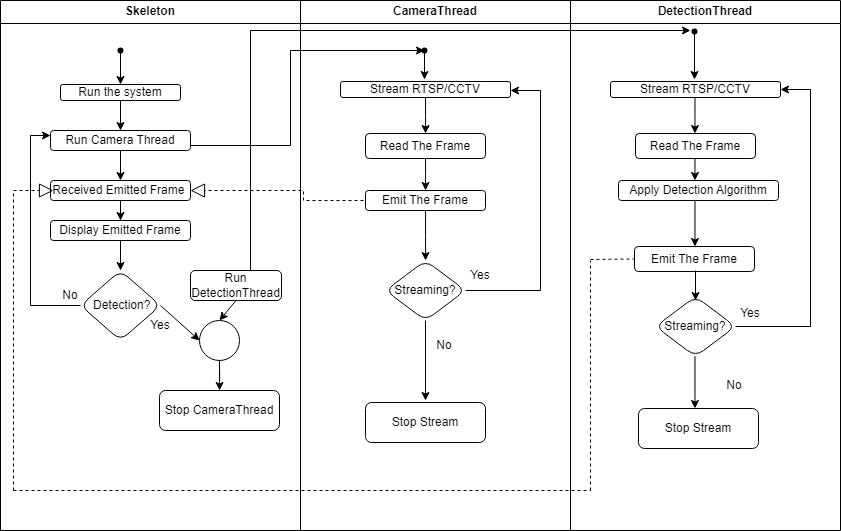

The diagram above was exported from draw.io. Its source (the exported page's mxGraphModel, read from the mxfile embedded in the PNG):
<mxGraphModel dx="1235" dy="578" grid="1" gridSize="10" guides="1" tooltips="1" connect="1" arrows="1" fold="1" page="1" pageScale="1" pageWidth="827" pageHeight="1169" math="0" shadow="0">
  <root>
    <mxCell id="0" />
    <mxCell id="1" parent="0" />
    <mxCell id="6VVTjDA_Y7elvQh2MH73-1" value="Skeleton" style="swimlane;whiteSpace=wrap;html=1;" vertex="1" parent="1">
      <mxGeometry x="27" y="30" width="300" height="530" as="geometry" />
    </mxCell>
    <mxCell id="6VVTjDA_Y7elvQh2MH73-6" value="" style="edgeStyle=orthogonalEdgeStyle;rounded=0;orthogonalLoop=1;jettySize=auto;html=1;" edge="1" parent="6VVTjDA_Y7elvQh2MH73-1" source="6VVTjDA_Y7elvQh2MH73-4" target="6VVTjDA_Y7elvQh2MH73-5">
      <mxGeometry relative="1" as="geometry" />
    </mxCell>
    <mxCell id="6VVTjDA_Y7elvQh2MH73-4" value="" style="shape=waypoint;sketch=0;fillStyle=solid;size=6;pointerEvents=1;points=[];fillColor=none;resizable=0;rotatable=0;perimeter=centerPerimeter;snapToPoint=1;" vertex="1" parent="6VVTjDA_Y7elvQh2MH73-1">
      <mxGeometry x="110" y="40" width="20" height="20" as="geometry" />
    </mxCell>
    <mxCell id="6VVTjDA_Y7elvQh2MH73-9" value="" style="edgeStyle=orthogonalEdgeStyle;rounded=0;orthogonalLoop=1;jettySize=auto;html=1;" edge="1" parent="6VVTjDA_Y7elvQh2MH73-1" source="6VVTjDA_Y7elvQh2MH73-5" target="6VVTjDA_Y7elvQh2MH73-8">
      <mxGeometry relative="1" as="geometry" />
    </mxCell>
    <mxCell id="6VVTjDA_Y7elvQh2MH73-5" value="Run the system" style="rounded=1;whiteSpace=wrap;html=1;fillColor=none;sketch=0;fillStyle=solid;" vertex="1" parent="6VVTjDA_Y7elvQh2MH73-1">
      <mxGeometry x="60" y="84" width="120" height="16" as="geometry" />
    </mxCell>
    <mxCell id="6VVTjDA_Y7elvQh2MH73-12" value="" style="edgeStyle=orthogonalEdgeStyle;rounded=0;orthogonalLoop=1;jettySize=auto;html=1;" edge="1" parent="6VVTjDA_Y7elvQh2MH73-1" source="6VVTjDA_Y7elvQh2MH73-8" target="6VVTjDA_Y7elvQh2MH73-11">
      <mxGeometry relative="1" as="geometry" />
    </mxCell>
    <mxCell id="6VVTjDA_Y7elvQh2MH73-8" value="Run Camera Thread" style="whiteSpace=wrap;html=1;fillColor=none;rounded=1;sketch=0;fillStyle=solid;" vertex="1" parent="6VVTjDA_Y7elvQh2MH73-1">
      <mxGeometry x="50" y="130" width="140" height="20" as="geometry" />
    </mxCell>
    <mxCell id="6VVTjDA_Y7elvQh2MH73-14" value="" style="edgeStyle=orthogonalEdgeStyle;rounded=0;orthogonalLoop=1;jettySize=auto;html=1;" edge="1" parent="6VVTjDA_Y7elvQh2MH73-1" source="6VVTjDA_Y7elvQh2MH73-11" target="6VVTjDA_Y7elvQh2MH73-13">
      <mxGeometry relative="1" as="geometry" />
    </mxCell>
    <mxCell id="6VVTjDA_Y7elvQh2MH73-11" value="Received Emitted Frame&amp;nbsp;" style="whiteSpace=wrap;html=1;fillColor=none;rounded=1;sketch=0;fillStyle=solid;" vertex="1" parent="6VVTjDA_Y7elvQh2MH73-1">
      <mxGeometry x="50" y="180" width="140" height="20" as="geometry" />
    </mxCell>
    <mxCell id="6VVTjDA_Y7elvQh2MH73-17" value="" style="edgeStyle=orthogonalEdgeStyle;rounded=0;orthogonalLoop=1;jettySize=auto;html=1;" edge="1" parent="6VVTjDA_Y7elvQh2MH73-1" source="6VVTjDA_Y7elvQh2MH73-13" target="6VVTjDA_Y7elvQh2MH73-16">
      <mxGeometry relative="1" as="geometry" />
    </mxCell>
    <mxCell id="6VVTjDA_Y7elvQh2MH73-13" value="Display Emitted Frame" style="rounded=1;whiteSpace=wrap;html=1;fillColor=none;sketch=0;fillStyle=solid;" vertex="1" parent="6VVTjDA_Y7elvQh2MH73-1">
      <mxGeometry x="50" y="220" width="140" height="20" as="geometry" />
    </mxCell>
    <mxCell id="6VVTjDA_Y7elvQh2MH73-22" value="" style="edgeStyle=orthogonalEdgeStyle;rounded=0;orthogonalLoop=1;jettySize=auto;html=1;exitX=0.5;exitY=1;exitDx=0;exitDy=0;exitPerimeter=0;" edge="1" parent="6VVTjDA_Y7elvQh2MH73-1" source="6VVTjDA_Y7elvQh2MH73-111" target="6VVTjDA_Y7elvQh2MH73-21">
      <mxGeometry relative="1" as="geometry" />
    </mxCell>
    <mxCell id="6VVTjDA_Y7elvQh2MH73-112" style="rounded=0;orthogonalLoop=1;jettySize=auto;html=1;exitX=1;exitY=0.5;exitDx=0;exitDy=0;entryX=0;entryY=0.5;entryDx=0;entryDy=0;elbow=vertical;" edge="1" parent="6VVTjDA_Y7elvQh2MH73-1" source="6VVTjDA_Y7elvQh2MH73-16" target="6VVTjDA_Y7elvQh2MH73-111">
      <mxGeometry relative="1" as="geometry" />
    </mxCell>
    <mxCell id="6VVTjDA_Y7elvQh2MH73-113" style="edgeStyle=elbowEdgeStyle;rounded=0;orthogonalLoop=1;jettySize=auto;html=1;entryX=0;entryY=0.25;entryDx=0;entryDy=0;" edge="1" parent="6VVTjDA_Y7elvQh2MH73-1" source="6VVTjDA_Y7elvQh2MH73-16" target="6VVTjDA_Y7elvQh2MH73-8">
      <mxGeometry relative="1" as="geometry">
        <Array as="points">
          <mxPoint x="30" y="210" />
        </Array>
      </mxGeometry>
    </mxCell>
    <mxCell id="6VVTjDA_Y7elvQh2MH73-16" value="&amp;nbsp;Detection?" style="rhombus;whiteSpace=wrap;html=1;fillColor=none;rounded=1;sketch=0;fillStyle=solid;" vertex="1" parent="6VVTjDA_Y7elvQh2MH73-1">
      <mxGeometry x="80" y="270" width="80" height="70" as="geometry" />
    </mxCell>
    <mxCell id="6VVTjDA_Y7elvQh2MH73-19" value="No" style="text;html=1;strokeColor=none;fillColor=none;align=center;verticalAlign=middle;whiteSpace=wrap;rounded=0;" vertex="1" parent="6VVTjDA_Y7elvQh2MH73-1">
      <mxGeometry x="40" y="280" width="60" height="30" as="geometry" />
    </mxCell>
    <mxCell id="6VVTjDA_Y7elvQh2MH73-21" value="Stop CameraThread" style="whiteSpace=wrap;html=1;fillColor=none;rounded=1;sketch=0;fillStyle=solid;" vertex="1" parent="6VVTjDA_Y7elvQh2MH73-1">
      <mxGeometry x="159" y="390" width="120" height="40" as="geometry" />
    </mxCell>
    <mxCell id="6VVTjDA_Y7elvQh2MH73-90" value="Yes" style="text;html=1;strokeColor=none;fillColor=none;align=center;verticalAlign=middle;whiteSpace=wrap;rounded=0;" vertex="1" parent="6VVTjDA_Y7elvQh2MH73-1">
      <mxGeometry x="130" y="310" width="60" height="30" as="geometry" />
    </mxCell>
    <mxCell id="6VVTjDA_Y7elvQh2MH73-110" value="" style="endArrow=none;dashed=1;html=1;rounded=0;elbow=vertical;" edge="1" parent="6VVTjDA_Y7elvQh2MH73-1">
      <mxGeometry width="50" height="50" relative="1" as="geometry">
        <mxPoint x="13" y="490" as="sourcePoint" />
        <mxPoint x="13" y="190" as="targetPoint" />
      </mxGeometry>
    </mxCell>
    <mxCell id="6VVTjDA_Y7elvQh2MH73-37" value="" style="endArrow=block;dashed=1;endFill=0;endSize=12;html=1;rounded=0;edgeStyle=elbowEdgeStyle;" edge="1" parent="6VVTjDA_Y7elvQh2MH73-1">
      <mxGeometry width="160" relative="1" as="geometry">
        <mxPoint x="363" y="200" as="sourcePoint" />
        <mxPoint x="190" y="190" as="targetPoint" />
        <Array as="points">
          <mxPoint x="303" y="190" />
        </Array>
      </mxGeometry>
    </mxCell>
    <mxCell id="6VVTjDA_Y7elvQh2MH73-111" value="" style="ellipse;whiteSpace=wrap;html=1;aspect=fixed;" vertex="1" parent="6VVTjDA_Y7elvQh2MH73-1">
      <mxGeometry x="199" y="320" width="40" height="40" as="geometry" />
    </mxCell>
    <mxCell id="6VVTjDA_Y7elvQh2MH73-119" style="rounded=0;orthogonalLoop=1;jettySize=auto;html=1;exitX=0.5;exitY=1;exitDx=0;exitDy=0;entryX=0.5;entryY=0;entryDx=0;entryDy=0;" edge="1" parent="6VVTjDA_Y7elvQh2MH73-1" source="6VVTjDA_Y7elvQh2MH73-115" target="6VVTjDA_Y7elvQh2MH73-111">
      <mxGeometry relative="1" as="geometry" />
    </mxCell>
    <mxCell id="6VVTjDA_Y7elvQh2MH73-115" value="Run DetectionThread" style="rounded=1;whiteSpace=wrap;html=1;" vertex="1" parent="6VVTjDA_Y7elvQh2MH73-1">
      <mxGeometry x="190" y="270" width="91" height="30" as="geometry" />
    </mxCell>
    <mxCell id="6VVTjDA_Y7elvQh2MH73-2" value="CameraThread" style="swimlane;whiteSpace=wrap;html=1;" vertex="1" parent="1">
      <mxGeometry x="327" y="30" width="270" height="530" as="geometry" />
    </mxCell>
    <mxCell id="6VVTjDA_Y7elvQh2MH73-25" value="" style="shape=waypoint;sketch=0;fillStyle=solid;size=6;pointerEvents=1;points=[];fillColor=none;resizable=0;rotatable=0;perimeter=centerPerimeter;snapToPoint=1;" vertex="1" parent="6VVTjDA_Y7elvQh2MH73-2">
      <mxGeometry x="114" y="40" width="20" height="20" as="geometry" />
    </mxCell>
    <mxCell id="6VVTjDA_Y7elvQh2MH73-33" value="" style="edgeStyle=elbowEdgeStyle;rounded=0;orthogonalLoop=1;jettySize=auto;html=1;" edge="1" parent="6VVTjDA_Y7elvQh2MH73-2" source="6VVTjDA_Y7elvQh2MH73-30" target="6VVTjDA_Y7elvQh2MH73-32">
      <mxGeometry relative="1" as="geometry" />
    </mxCell>
    <mxCell id="6VVTjDA_Y7elvQh2MH73-30" value="Stream RTSP/CCTV" style="rounded=1;whiteSpace=wrap;html=1;fillColor=none;sketch=0;fillStyle=solid;" vertex="1" parent="6VVTjDA_Y7elvQh2MH73-2">
      <mxGeometry x="40" y="81" width="170" height="16" as="geometry" />
    </mxCell>
    <mxCell id="6VVTjDA_Y7elvQh2MH73-31" value="" style="endArrow=classic;html=1;rounded=0;exitX=0.5;exitY=1;exitDx=0;exitDy=0;" edge="1" parent="6VVTjDA_Y7elvQh2MH73-2">
      <mxGeometry width="50" height="50" relative="1" as="geometry">
        <mxPoint x="124" y="52" as="sourcePoint" />
        <mxPoint x="124" y="79" as="targetPoint" />
      </mxGeometry>
    </mxCell>
    <mxCell id="6VVTjDA_Y7elvQh2MH73-35" value="" style="edgeStyle=elbowEdgeStyle;rounded=0;orthogonalLoop=1;jettySize=auto;html=1;" edge="1" parent="6VVTjDA_Y7elvQh2MH73-2" source="6VVTjDA_Y7elvQh2MH73-32" target="6VVTjDA_Y7elvQh2MH73-34">
      <mxGeometry relative="1" as="geometry" />
    </mxCell>
    <mxCell id="6VVTjDA_Y7elvQh2MH73-32" value="Read The Frame" style="whiteSpace=wrap;html=1;fillColor=none;rounded=1;sketch=0;fillStyle=solid;" vertex="1" parent="6VVTjDA_Y7elvQh2MH73-2">
      <mxGeometry x="65" y="133" width="120" height="25" as="geometry" />
    </mxCell>
    <mxCell id="6VVTjDA_Y7elvQh2MH73-39" value="" style="edgeStyle=elbowEdgeStyle;rounded=0;orthogonalLoop=1;jettySize=auto;html=1;" edge="1" parent="6VVTjDA_Y7elvQh2MH73-2" source="6VVTjDA_Y7elvQh2MH73-34" target="6VVTjDA_Y7elvQh2MH73-38">
      <mxGeometry relative="1" as="geometry" />
    </mxCell>
    <mxCell id="6VVTjDA_Y7elvQh2MH73-34" value="Emit The Frame" style="whiteSpace=wrap;html=1;fillColor=none;rounded=1;sketch=0;fillStyle=solid;" vertex="1" parent="6VVTjDA_Y7elvQh2MH73-2">
      <mxGeometry x="65" y="190" width="120" height="20" as="geometry" />
    </mxCell>
    <mxCell id="6VVTjDA_Y7elvQh2MH73-38" value="Streaming?" style="rhombus;whiteSpace=wrap;html=1;fillColor=none;rounded=1;sketch=0;fillStyle=solid;" vertex="1" parent="6VVTjDA_Y7elvQh2MH73-2">
      <mxGeometry x="85" y="260" width="80" height="60" as="geometry" />
    </mxCell>
    <mxCell id="6VVTjDA_Y7elvQh2MH73-41" value="Yes" style="text;html=1;strokeColor=none;fillColor=none;align=center;verticalAlign=middle;whiteSpace=wrap;rounded=0;" vertex="1" parent="6VVTjDA_Y7elvQh2MH73-2">
      <mxGeometry x="150" y="260" width="60" height="30" as="geometry" />
    </mxCell>
    <mxCell id="6VVTjDA_Y7elvQh2MH73-42" value="Stop Stream" style="whiteSpace=wrap;html=1;fillColor=none;rounded=1;sketch=0;fillStyle=solid;" vertex="1" parent="6VVTjDA_Y7elvQh2MH73-2">
      <mxGeometry x="65" y="402" width="120" height="40" as="geometry" />
    </mxCell>
    <mxCell id="6VVTjDA_Y7elvQh2MH73-43" value="No" style="text;html=1;strokeColor=none;fillColor=none;align=center;verticalAlign=middle;whiteSpace=wrap;rounded=0;" vertex="1" parent="6VVTjDA_Y7elvQh2MH73-2">
      <mxGeometry x="114" y="330" width="60" height="30" as="geometry" />
    </mxCell>
    <mxCell id="6VVTjDA_Y7elvQh2MH73-93" style="edgeStyle=elbowEdgeStyle;rounded=0;orthogonalLoop=1;jettySize=auto;html=1;exitX=0.25;exitY=1;exitDx=0;exitDy=0;entryX=1;entryY=0.563;entryDx=0;entryDy=0;entryPerimeter=0;" edge="1" parent="6VVTjDA_Y7elvQh2MH73-2" source="6VVTjDA_Y7elvQh2MH73-41" target="6VVTjDA_Y7elvQh2MH73-30">
      <mxGeometry relative="1" as="geometry">
        <mxPoint x="220" y="90" as="targetPoint" />
        <Array as="points">
          <mxPoint x="240" y="90" />
          <mxPoint x="230" y="130" />
        </Array>
      </mxGeometry>
    </mxCell>
    <mxCell id="6VVTjDA_Y7elvQh2MH73-108" value="" style="endArrow=none;dashed=1;html=1;rounded=0;elbow=vertical;" edge="1" parent="6VVTjDA_Y7elvQh2MH73-2">
      <mxGeometry width="50" height="50" relative="1" as="geometry">
        <mxPoint x="-287" y="490" as="sourcePoint" />
        <mxPoint x="290" y="490" as="targetPoint" />
      </mxGeometry>
    </mxCell>
    <mxCell id="6VVTjDA_Y7elvQh2MH73-28" style="edgeStyle=elbowEdgeStyle;rounded=0;orthogonalLoop=1;jettySize=auto;html=1;entryX=-0.2;entryY=0.59;entryDx=0;entryDy=0;entryPerimeter=0;exitX=1;exitY=0.75;exitDx=0;exitDy=0;" edge="1" parent="1" source="6VVTjDA_Y7elvQh2MH73-8" target="6VVTjDA_Y7elvQh2MH73-25">
      <mxGeometry relative="1" as="geometry">
        <mxPoint x="307" y="80" as="targetPoint" />
        <Array as="points">
          <mxPoint x="317" y="150" />
        </Array>
      </mxGeometry>
    </mxCell>
    <mxCell id="6VVTjDA_Y7elvQh2MH73-44" value="" style="edgeStyle=orthogonalEdgeStyle;rounded=0;orthogonalLoop=1;jettySize=auto;html=1;" edge="1" parent="1">
      <mxGeometry relative="1" as="geometry">
        <mxPoint x="452" y="350" as="sourcePoint" />
        <mxPoint x="452" y="430" as="targetPoint" />
      </mxGeometry>
    </mxCell>
    <mxCell id="6VVTjDA_Y7elvQh2MH73-60" value="DetectionThread" style="swimlane;whiteSpace=wrap;html=1;" vertex="1" parent="1">
      <mxGeometry x="597" y="30" width="270" height="530" as="geometry" />
    </mxCell>
    <mxCell id="6VVTjDA_Y7elvQh2MH73-61" value="" style="shape=waypoint;sketch=0;fillStyle=solid;size=6;pointerEvents=1;points=[];fillColor=none;resizable=0;rotatable=0;perimeter=centerPerimeter;snapToPoint=1;" vertex="1" parent="6VVTjDA_Y7elvQh2MH73-60">
      <mxGeometry x="114" y="21" width="20" height="20" as="geometry" />
    </mxCell>
    <mxCell id="6VVTjDA_Y7elvQh2MH73-62" value="" style="edgeStyle=elbowEdgeStyle;rounded=0;orthogonalLoop=1;jettySize=auto;html=1;" edge="1" parent="6VVTjDA_Y7elvQh2MH73-60" source="6VVTjDA_Y7elvQh2MH73-63" target="6VVTjDA_Y7elvQh2MH73-66">
      <mxGeometry relative="1" as="geometry" />
    </mxCell>
    <mxCell id="6VVTjDA_Y7elvQh2MH73-63" value="Stream RTSP/CCTV" style="rounded=1;whiteSpace=wrap;html=1;fillColor=none;sketch=0;fillStyle=solid;" vertex="1" parent="6VVTjDA_Y7elvQh2MH73-60">
      <mxGeometry x="40" y="81" width="170" height="16" as="geometry" />
    </mxCell>
    <mxCell id="6VVTjDA_Y7elvQh2MH73-64" value="" style="endArrow=classic;html=1;rounded=0;exitX=0.34;exitY=0.46;exitDx=0;exitDy=0;exitPerimeter=0;" edge="1" parent="6VVTjDA_Y7elvQh2MH73-60" source="6VVTjDA_Y7elvQh2MH73-61">
      <mxGeometry width="50" height="50" relative="1" as="geometry">
        <mxPoint x="124" y="52" as="sourcePoint" />
        <mxPoint x="124" y="79" as="targetPoint" />
      </mxGeometry>
    </mxCell>
    <mxCell id="6VVTjDA_Y7elvQh2MH73-99" value="" style="edgeStyle=elbowEdgeStyle;rounded=0;orthogonalLoop=1;jettySize=auto;html=1;" edge="1" parent="6VVTjDA_Y7elvQh2MH73-60" source="6VVTjDA_Y7elvQh2MH73-66" target="6VVTjDA_Y7elvQh2MH73-68">
      <mxGeometry relative="1" as="geometry" />
    </mxCell>
    <mxCell id="6VVTjDA_Y7elvQh2MH73-66" value="Read The Frame" style="whiteSpace=wrap;html=1;fillColor=none;rounded=1;sketch=0;fillStyle=solid;" vertex="1" parent="6VVTjDA_Y7elvQh2MH73-60">
      <mxGeometry x="65" y="133" width="120" height="25" as="geometry" />
    </mxCell>
    <mxCell id="6VVTjDA_Y7elvQh2MH73-103" style="edgeStyle=elbowEdgeStyle;rounded=0;orthogonalLoop=1;jettySize=auto;html=1;entryX=0.5;entryY=0;entryDx=0;entryDy=0;" edge="1" parent="6VVTjDA_Y7elvQh2MH73-60" source="6VVTjDA_Y7elvQh2MH73-68" target="6VVTjDA_Y7elvQh2MH73-101">
      <mxGeometry relative="1" as="geometry" />
    </mxCell>
    <mxCell id="6VVTjDA_Y7elvQh2MH73-68" value="Apply Detection Algorithm" style="whiteSpace=wrap;html=1;fillColor=none;rounded=1;sketch=0;fillStyle=solid;" vertex="1" parent="6VVTjDA_Y7elvQh2MH73-60">
      <mxGeometry x="48" y="180" width="160" height="20" as="geometry" />
    </mxCell>
    <mxCell id="6VVTjDA_Y7elvQh2MH73-70" value="Streaming?" style="rhombus;whiteSpace=wrap;html=1;fillColor=none;rounded=1;sketch=0;fillStyle=solid;" vertex="1" parent="6VVTjDA_Y7elvQh2MH73-60">
      <mxGeometry x="85" y="296" width="80" height="60" as="geometry" />
    </mxCell>
    <mxCell id="6VVTjDA_Y7elvQh2MH73-71" value="Yes" style="text;html=1;strokeColor=none;fillColor=none;align=center;verticalAlign=middle;whiteSpace=wrap;rounded=0;" vertex="1" parent="6VVTjDA_Y7elvQh2MH73-60">
      <mxGeometry x="150" y="298" width="60" height="30" as="geometry" />
    </mxCell>
    <mxCell id="6VVTjDA_Y7elvQh2MH73-72" value="Stop Stream" style="whiteSpace=wrap;html=1;fillColor=none;rounded=1;sketch=0;fillStyle=solid;" vertex="1" parent="6VVTjDA_Y7elvQh2MH73-60">
      <mxGeometry x="68" y="408" width="120" height="40" as="geometry" />
    </mxCell>
    <mxCell id="6VVTjDA_Y7elvQh2MH73-73" value="No" style="text;html=1;strokeColor=none;fillColor=none;align=center;verticalAlign=middle;whiteSpace=wrap;rounded=0;" vertex="1" parent="6VVTjDA_Y7elvQh2MH73-60">
      <mxGeometry x="134" y="370" width="60" height="30" as="geometry" />
    </mxCell>
    <mxCell id="6VVTjDA_Y7elvQh2MH73-94" style="edgeStyle=elbowEdgeStyle;rounded=0;orthogonalLoop=1;jettySize=auto;html=1;exitX=1;exitY=0.5;exitDx=0;exitDy=0;entryX=1;entryY=0.5;entryDx=0;entryDy=0;" edge="1" parent="6VVTjDA_Y7elvQh2MH73-60" source="6VVTjDA_Y7elvQh2MH73-70" target="6VVTjDA_Y7elvQh2MH73-63">
      <mxGeometry relative="1" as="geometry">
        <mxPoint x="210" y="119.99800000000005" as="targetPoint" />
        <mxPoint x="165" y="319.99" as="sourcePoint" />
        <Array as="points">
          <mxPoint x="240" y="200" />
          <mxPoint x="240" y="119.99000000000001" />
          <mxPoint x="230" y="159.99" />
        </Array>
      </mxGeometry>
    </mxCell>
    <mxCell id="6VVTjDA_Y7elvQh2MH73-101" value="Emit The Frame" style="whiteSpace=wrap;html=1;fillColor=none;rounded=1;sketch=0;fillStyle=solid;" vertex="1" parent="6VVTjDA_Y7elvQh2MH73-60">
      <mxGeometry x="64" y="246" width="120" height="25" as="geometry" />
    </mxCell>
    <mxCell id="6VVTjDA_Y7elvQh2MH73-102" value="" style="endArrow=classic;html=1;rounded=0;" edge="1" parent="6VVTjDA_Y7elvQh2MH73-60">
      <mxGeometry width="50" height="50" relative="1" as="geometry">
        <mxPoint x="125" y="270" as="sourcePoint" />
        <mxPoint x="125" y="300" as="targetPoint" />
      </mxGeometry>
    </mxCell>
    <mxCell id="6VVTjDA_Y7elvQh2MH73-74" style="edgeStyle=elbowEdgeStyle;rounded=0;orthogonalLoop=1;jettySize=auto;html=1;exitX=0.5;exitY=0;exitDx=0;exitDy=0;" edge="1" parent="1" source="6VVTjDA_Y7elvQh2MH73-115">
      <mxGeometry relative="1" as="geometry">
        <mxPoint x="717" y="60" as="targetPoint" />
        <Array as="points">
          <mxPoint x="277" y="270" />
          <mxPoint x="297" y="90" />
        </Array>
      </mxGeometry>
    </mxCell>
    <mxCell id="6VVTjDA_Y7elvQh2MH73-95" style="edgeStyle=elbowEdgeStyle;rounded=0;orthogonalLoop=1;jettySize=auto;html=1;" edge="1" parent="1" source="6VVTjDA_Y7elvQh2MH73-70">
      <mxGeometry relative="1" as="geometry">
        <mxPoint x="722" y="438" as="targetPoint" />
        <mxPoint x="722" y="424" as="sourcePoint" />
      </mxGeometry>
    </mxCell>
    <mxCell id="6VVTjDA_Y7elvQh2MH73-105" value="" style="endArrow=none;dashed=1;html=1;rounded=0;elbow=vertical;entryX=0;entryY=0.5;entryDx=0;entryDy=0;" edge="1" parent="1" target="6VVTjDA_Y7elvQh2MH73-101">
      <mxGeometry width="50" height="50" relative="1" as="geometry">
        <mxPoint x="617" y="289" as="sourcePoint" />
        <mxPoint x="507" y="280" as="targetPoint" />
      </mxGeometry>
    </mxCell>
    <mxCell id="6VVTjDA_Y7elvQh2MH73-107" value="" style="endArrow=none;dashed=1;html=1;rounded=0;elbow=vertical;" edge="1" parent="1">
      <mxGeometry width="50" height="50" relative="1" as="geometry">
        <mxPoint x="617" y="520" as="sourcePoint" />
        <mxPoint x="617" y="290" as="targetPoint" />
      </mxGeometry>
    </mxCell>
    <mxCell id="6VVTjDA_Y7elvQh2MH73-121" value="" style="endArrow=block;dashed=1;endFill=0;endSize=12;html=1;rounded=0;" edge="1" parent="1">
      <mxGeometry width="160" relative="1" as="geometry">
        <mxPoint x="40" y="220" as="sourcePoint" />
        <mxPoint x="80" y="220" as="targetPoint" />
      </mxGeometry>
    </mxCell>
  </root>
</mxGraphModel>